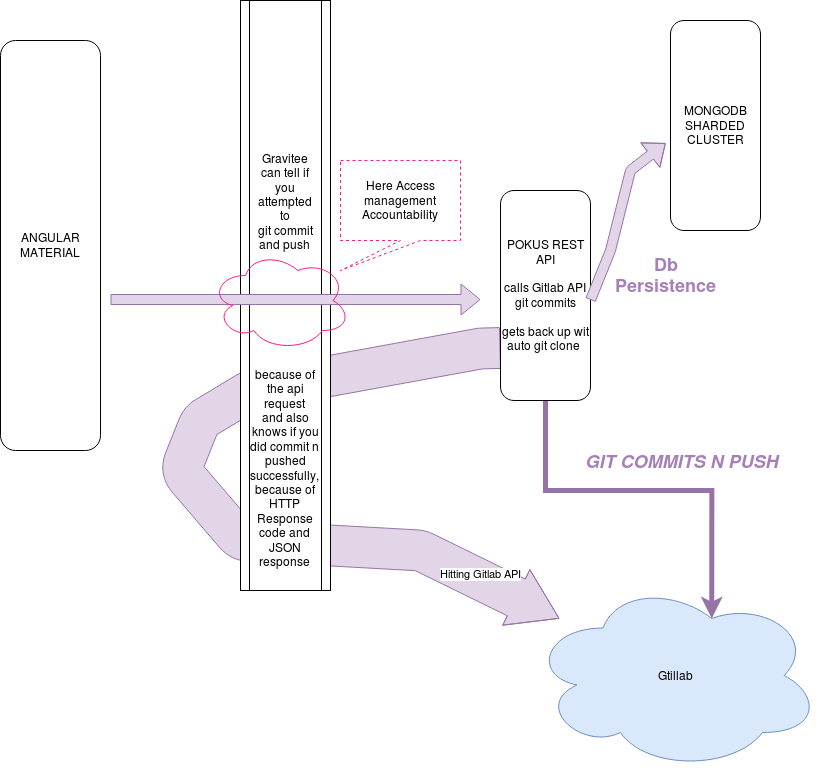

The diagram above was exported from draw.io. Its source (the exported page's mxGraphModel, read from the mxfile embedded in the PNG):
<mxGraphModel dx="1673" dy="1972" grid="1" gridSize="10" guides="1" tooltips="1" connect="1" arrows="1" fold="1" page="1" pageScale="1" pageWidth="850" pageHeight="1100" math="0" shadow="0">
  <root>
    <mxCell id="0" />
    <mxCell id="1" parent="0" />
    <mxCell id="7yFx_5q3l0ai1J64Ji_E-12" value="" style="shape=flexArrow;endArrow=classic;html=1;width=40.833333333333336;endSize=15.516666666666667;exitX=0;exitY=0.75;exitDx=0;exitDy=0;labelBackgroundColor=#FFCCFF;fillColor=#e1d5e7;strokeColor=#9673a6;" edge="1" parent="1" source="7yFx_5q3l0ai1J64Ji_E-2" target="7yFx_5q3l0ai1J64Ji_E-15">
      <mxGeometry width="50" height="50" relative="1" as="geometry">
        <mxPoint x="530" y="-570" as="sourcePoint" />
        <mxPoint x="680" y="-430" as="targetPoint" />
        <Array as="points">
          <mxPoint x="510" y="-702" />
          <mxPoint x="280" y="-660" />
          <mxPoint x="230" y="-630" />
          <mxPoint x="210" y="-580" />
          <mxPoint x="270" y="-510" />
          <mxPoint x="450" y="-500" />
        </Array>
      </mxGeometry>
    </mxCell>
    <mxCell id="7yFx_5q3l0ai1J64Ji_E-16" value="Hitting Gitlab API" style="edgeLabel;html=1;align=center;verticalAlign=middle;resizable=0;points=[];" vertex="1" connectable="0" parent="7yFx_5q3l0ai1J64Ji_E-12">
      <mxGeometry x="0.7702" y="5" relative="1" as="geometry">
        <mxPoint as="offset" />
      </mxGeometry>
    </mxCell>
    <mxCell id="7yFx_5q3l0ai1J64Ji_E-1" value="ANGULAR MATERIAL" style="rounded=1;whiteSpace=wrap;html=1;" vertex="1" parent="1">
      <mxGeometry x="30" y="-1010" width="100" height="410" as="geometry" />
    </mxCell>
    <mxCell id="7yFx_5q3l0ai1J64Ji_E-17" style="edgeStyle=orthogonalEdgeStyle;rounded=0;orthogonalLoop=1;jettySize=auto;html=1;entryX=0.625;entryY=0.2;entryDx=0;entryDy=0;entryPerimeter=0;labelBackgroundColor=#FFCCFF;strokeWidth=5;fillColor=#e1d5e7;strokeColor=#9673a6;" edge="1" parent="1" source="7yFx_5q3l0ai1J64Ji_E-2" target="7yFx_5q3l0ai1J64Ji_E-15">
      <mxGeometry relative="1" as="geometry" />
    </mxCell>
    <mxCell id="7yFx_5q3l0ai1J64Ji_E-18" value="&lt;div style=&quot;font-size: 18px;&quot;&gt;&lt;i style=&quot;font-size: 18px;&quot;&gt;&lt;b style=&quot;font-size: 18px;&quot;&gt;GIT COMMITS N PUSH &lt;br style=&quot;font-size: 18px;&quot;&gt;&lt;/b&gt;&lt;/i&gt;&lt;/div&gt;" style="edgeLabel;html=1;align=center;verticalAlign=middle;resizable=0;points=[];fontColor=#A680B8;fontSize=18;" vertex="1" connectable="0" parent="7yFx_5q3l0ai1J64Ji_E-17">
      <mxGeometry x="-0.0243" y="-2" relative="1" as="geometry">
        <mxPoint x="37.94" y="-32" as="offset" />
      </mxGeometry>
    </mxCell>
    <mxCell id="7yFx_5q3l0ai1J64Ji_E-2" value="&lt;div&gt;POKUS REST API&lt;/div&gt;&lt;div&gt;&lt;br&gt;&lt;/div&gt;&lt;div&gt;calls Gitlab API&lt;/div&gt;&lt;div&gt;git commits&lt;/div&gt;&lt;div&gt;&lt;br&gt;&lt;/div&gt;&lt;div&gt;gets back up wit auto git clone&amp;nbsp; &lt;/div&gt;" style="rounded=1;whiteSpace=wrap;html=1;" vertex="1" parent="1">
      <mxGeometry x="530" y="-860" width="90" height="210" as="geometry" />
    </mxCell>
    <mxCell id="7yFx_5q3l0ai1J64Ji_E-4" value="&lt;div&gt;&lt;br&gt;&lt;/div&gt;&lt;div&gt;&lt;br&gt;&lt;/div&gt;&lt;div&gt;&lt;br&gt;&lt;/div&gt;&lt;div&gt;&lt;br&gt;&lt;/div&gt;&lt;div&gt;&lt;br&gt;&lt;/div&gt;&lt;div&gt;&lt;br&gt;&lt;/div&gt;&lt;div&gt;&lt;br&gt;&lt;/div&gt;&lt;div&gt;&lt;br&gt;&lt;/div&gt;&lt;div&gt;&lt;br&gt;&lt;/div&gt;&lt;div&gt;Gravitee&lt;/div&gt;&lt;div&gt;can tell if &lt;br&gt;&lt;/div&gt;&lt;div&gt;you &lt;br&gt;&lt;/div&gt;&lt;div&gt;attempted &lt;br&gt;&lt;/div&gt;&lt;div&gt;to &lt;br&gt;&lt;/div&gt;&lt;div&gt;git commit&lt;/div&gt;&lt;div&gt; and push&lt;br&gt;&lt;/div&gt;&lt;div&gt;&lt;br&gt;&lt;/div&gt;&lt;div&gt;&lt;br&gt;&lt;/div&gt;&lt;div&gt;&lt;br&gt;&lt;/div&gt;&lt;div&gt;&lt;br&gt;&lt;/div&gt;&lt;div&gt;&lt;br&gt;&lt;/div&gt;&lt;div&gt;&lt;br&gt;&lt;/div&gt;&lt;div&gt;&lt;br&gt;&lt;/div&gt;&lt;div&gt;&lt;br&gt;&lt;/div&gt;&lt;div&gt;because of the api request&lt;br&gt;and also knows if you did commit n &lt;br&gt;&lt;/div&gt;&lt;div&gt;pushed successfully, &lt;br&gt;&lt;/div&gt;&lt;div&gt;because of &lt;br&gt;HTTP &lt;br&gt;Response&lt;br&gt;code and &lt;br&gt;JSON&lt;br&gt;response&lt;br&gt;&lt;/div&gt;" style="shape=process;whiteSpace=wrap;html=1;backgroundOutline=1;rotation=0;" vertex="1" parent="1">
      <mxGeometry x="270" y="-1050" width="90" height="590" as="geometry" />
    </mxCell>
    <mxCell id="7yFx_5q3l0ai1J64Ji_E-5" value="" style="shape=flexArrow;endArrow=classic;html=1;fillColor=#e1d5e7;strokeColor=#9673a6;" edge="1" parent="1">
      <mxGeometry width="50" height="50" relative="1" as="geometry">
        <mxPoint x="140" y="-751" as="sourcePoint" />
        <mxPoint x="510" y="-751" as="targetPoint" />
      </mxGeometry>
    </mxCell>
    <mxCell id="7yFx_5q3l0ai1J64Ji_E-7" value="" style="ellipse;shape=cloud;whiteSpace=wrap;html=1;fillColor=none;strokeColor=#FF1783;" vertex="1" parent="1">
      <mxGeometry x="240" y="-800" width="140" height="100" as="geometry" />
    </mxCell>
    <mxCell id="7yFx_5q3l0ai1J64Ji_E-9" value="&lt;div&gt;Here Access management &lt;br&gt;&lt;/div&gt;&lt;div&gt;Accountability&lt;br&gt;&lt;/div&gt;" style="shape=callout;whiteSpace=wrap;html=1;perimeter=calloutPerimeter;strokeColor=#FF1783;fillColor=none;position2=0;dashed=1;" vertex="1" parent="1">
      <mxGeometry x="370" y="-890" width="120" height="110" as="geometry" />
    </mxCell>
    <mxCell id="7yFx_5q3l0ai1J64Ji_E-15" value="Gtillab " style="ellipse;shape=cloud;whiteSpace=wrap;html=1;fillColor=#dae8fc;strokeColor=#6c8ebf;" vertex="1" parent="1">
      <mxGeometry x="560" y="-470" width="290" height="190" as="geometry" />
    </mxCell>
    <mxCell id="7yFx_5q3l0ai1J64Ji_E-19" value="MONGODB SHARDED CLUSTER" style="rounded=1;whiteSpace=wrap;html=1;" vertex="1" parent="1">
      <mxGeometry x="700" y="-1030" width="90" height="210" as="geometry" />
    </mxCell>
    <mxCell id="7yFx_5q3l0ai1J64Ji_E-21" value="" style="shape=flexArrow;endArrow=classic;html=1;fillColor=#e1d5e7;strokeColor=#9673a6;entryX=-0.053;entryY=0.584;entryDx=0;entryDy=0;entryPerimeter=0;" edge="1" parent="1" target="7yFx_5q3l0ai1J64Ji_E-19">
      <mxGeometry width="50" height="50" relative="1" as="geometry">
        <mxPoint x="620" y="-750.59" as="sourcePoint" />
        <mxPoint x="690" y="-810" as="targetPoint" />
        <Array as="points">
          <mxPoint x="640" y="-800" />
          <mxPoint x="660" y="-880" />
        </Array>
      </mxGeometry>
    </mxCell>
    <mxCell id="7yFx_5q3l0ai1J64Ji_E-22" value="&lt;div&gt;Db&lt;/div&gt;&lt;div&gt; Persistence&lt;/div&gt;" style="text;html=1;align=center;verticalAlign=middle;resizable=0;points=[];autosize=1;fontSize=18;fontColor=#A680B8;fontStyle=1" vertex="1" parent="1">
      <mxGeometry x="635" y="-800" width="120" height="50" as="geometry" />
    </mxCell>
  </root>
</mxGraphModel>